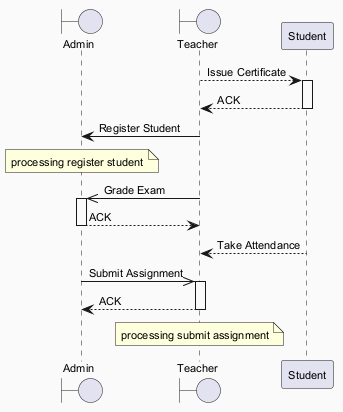

The diagram above was rendered by PlantUML. Its source (embedded in the PNG):
@startuml
skinparam backgroundColor #FAFAFA
skinparam classBackgroundColor #FFF3E0
skinparam classBorderColor #E65100
skinparam defaultFontSize 11
boundary "Admin" as A
boundary "Teacher" as T
participant "Student" as S
T --> S : Issue Certificate
activate S
S --> T : ACK
deactivate S
T -> A : Register Student
note over A : processing register student
T ->> A : Grade Exam
activate A
A --> T : ACK
deactivate A
S --> T : Take Attendance
A ->> T : Submit Assignment
activate T
T --> A : ACK
deactivate T
note over T : processing submit assignment
@enduml